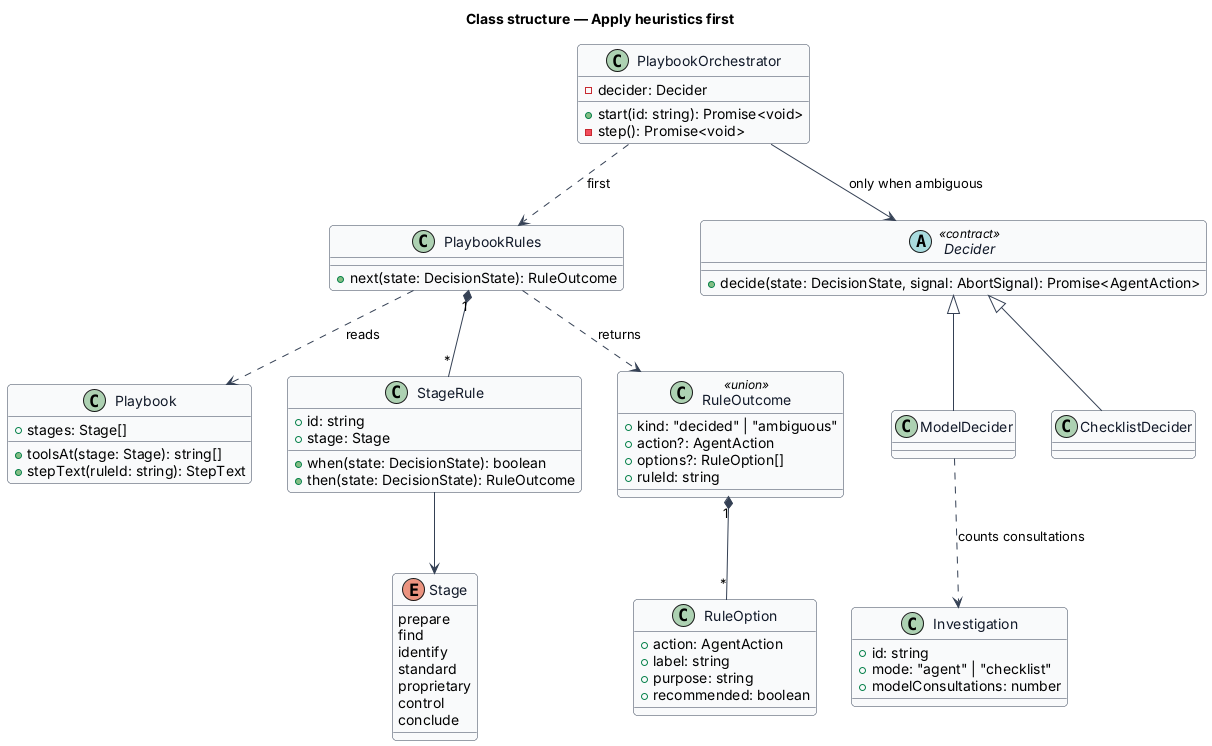

The diagram above was rendered by PlantUML. Its source (embedded in the PNG):
@startuml
' --- shared skin header ---
skinparam backgroundColor #FFFFFF
skinparam shadowing false
skinparam roundcorner 8
skinparam defaultFontName Arial
skinparam ArrowColor #344054
skinparam class {
  BorderColor #344054
  FontColor #101828
  BackgroundColor #F9FAFB
}
' --------------------------
title Class structure — Apply heuristics first

enum Stage {
  prepare
  find
  identify
  standard
  proprietary
  control
  conclude
}

class Playbook {
  +stages: Stage[]
  +toolsAt(stage: Stage): string[]
  +stepText(ruleId: string): StepText
}

class StageRule {
  +id: string
  +stage: Stage
  +when(state: DecisionState): boolean
  +then(state: DecisionState): RuleOutcome
}

class RuleOption {
  +action: AgentAction
  +label: string
  +purpose: string
  +recommended: boolean
}

class RuleOutcome <<union>> {
  +kind: "decided" | "ambiguous"
  +action?: AgentAction
  +options?: RuleOption[]
  +ruleId: string
}

class PlaybookRules {
  +next(state: DecisionState): RuleOutcome
}

abstract class Decider <<contract>> {
  +decide(state: DecisionState, signal: AbortSignal): Promise<AgentAction>
}

class ModelDecider
class ChecklistDecider

class PlaybookOrchestrator {
  -decider: Decider
  +start(id: string): Promise<void>
  -step(): Promise<void>
}

class Investigation {
  +id: string
  +mode: "agent" | "checklist"
  +modelConsultations: number
}

PlaybookRules ..> Playbook : reads
PlaybookRules "1" *-- "*" StageRule
StageRule --> Stage
PlaybookRules ..> RuleOutcome : returns
RuleOutcome "1" *-- "*" RuleOption
Decider <|-- ModelDecider
Decider <|-- ChecklistDecider
PlaybookOrchestrator ..> PlaybookRules : first
PlaybookOrchestrator --> Decider : only when ambiguous
ModelDecider ..> Investigation : counts consultations
@enduml